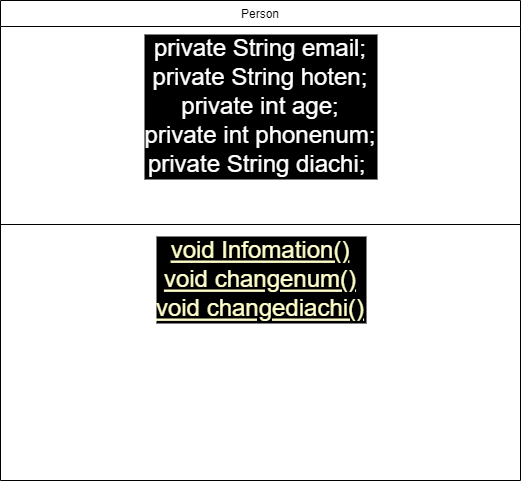

The diagram above was exported from draw.io. Its source (the exported page's mxGraphModel, read from the mxfile embedded in the PNG):
<mxGraphModel dx="1508" dy="941" grid="1" gridSize="10" guides="1" tooltips="1" connect="1" arrows="1" fold="1" page="1" pageScale="1" pageWidth="827" pageHeight="1169" math="0" shadow="0">
  <root>
    <mxCell id="WIyWlLk6GJQsqaUBKTNV-0" />
    <mxCell id="WIyWlLk6GJQsqaUBKTNV-1" parent="WIyWlLk6GJQsqaUBKTNV-0" />
    <mxCell id="zkfFHV4jXpPFQw0GAbJ--6" value="Person" style="swimlane;fontStyle=0;align=center;verticalAlign=top;childLayout=stackLayout;horizontal=1;startSize=26;horizontalStack=0;resizeParent=1;resizeLast=0;collapsible=1;marginBottom=0;rounded=0;shadow=0;strokeWidth=1;" parent="WIyWlLk6GJQsqaUBKTNV-1" vertex="1">
      <mxGeometry x="170" y="30" width="520" height="480" as="geometry">
        <mxRectangle x="130" y="380" width="160" height="26" as="alternateBounds" />
      </mxGeometry>
    </mxCell>
    <mxCell id="zkfFHV4jXpPFQw0GAbJ--7" value="private String email;&#10;private String hoten;&#10;private int age;&#10;private int phonenum;&#10;private String diachi; " style="text;align=center;verticalAlign=top;spacingLeft=4;spacingRight=4;overflow=hidden;rotatable=0;points=[[0,0.5],[1,0.5]];portConstraint=eastwest;fontSize=24;strokeWidth=6;fontColor=#FFFFFF;labelBackgroundColor=#000000;" parent="zkfFHV4jXpPFQw0GAbJ--6" vertex="1">
      <mxGeometry y="26" width="520" height="194" as="geometry" />
    </mxCell>
    <mxCell id="zkfFHV4jXpPFQw0GAbJ--9" value="" style="line;html=1;strokeWidth=1;align=left;verticalAlign=middle;spacingTop=-1;spacingLeft=3;spacingRight=3;rotatable=0;labelPosition=right;points=[];portConstraint=eastwest;" parent="zkfFHV4jXpPFQw0GAbJ--6" vertex="1">
      <mxGeometry y="220" width="520" height="8" as="geometry" />
    </mxCell>
    <mxCell id="zkfFHV4jXpPFQw0GAbJ--10" value="void Infomation()&#10;void changenum()&#10;void changediachi()" style="text;align=center;verticalAlign=top;spacingLeft=4;spacingRight=4;overflow=hidden;rotatable=0;points=[[0,0.5],[1,0.5]];portConstraint=eastwest;fontStyle=4;labelBackgroundColor=#000000;fontColor=#FFFFCC;fontSize=24;" parent="zkfFHV4jXpPFQw0GAbJ--6" vertex="1">
      <mxGeometry y="228" width="520" height="142" as="geometry" />
    </mxCell>
  </root>
</mxGraphModel>